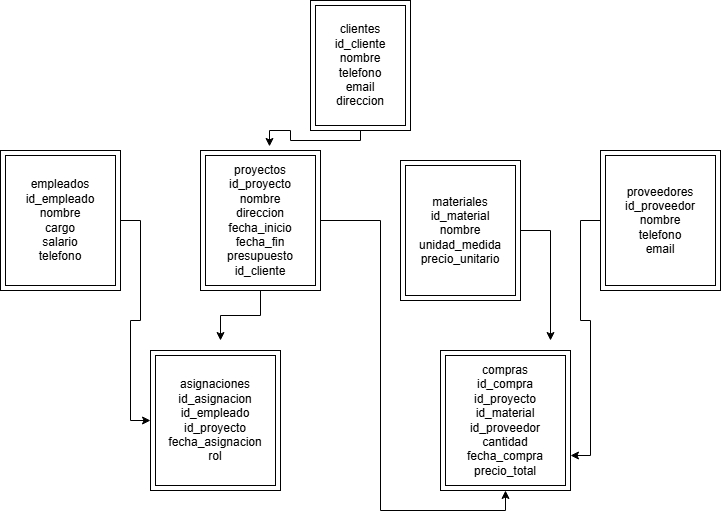

The diagram above was exported from draw.io. Its source (the exported page's mxGraphModel, read from the mxfile embedded in the PNG):
<mxGraphModel dx="860" dy="561" grid="1" gridSize="10" guides="1" tooltips="1" connect="1" arrows="1" fold="1" page="1" pageScale="1" pageWidth="827" pageHeight="1169" math="0" shadow="0">
  <root>
    <mxCell id="0" />
    <mxCell id="1" parent="0" />
    <mxCell id="fuSMFWkpB_5qRcksHAMT-1" parent="1" style="shape=ext;margin=3;double=1;whiteSpace=wrap;html=1;align=center;" value="&lt;div&gt;clientes&lt;/div&gt;&lt;div&gt;id_cliente&lt;/div&gt;&lt;div&gt;nombre&lt;/div&gt;&lt;div&gt;telefono&lt;/div&gt;&lt;div&gt;email&lt;/div&gt;&lt;div&gt;direccion&lt;/div&gt;" vertex="1">
      <mxGeometry height="130" width="100" x="350" y="10" as="geometry" />
    </mxCell>
    <mxCell id="fuSMFWkpB_5qRcksHAMT-10" edge="1" parent="1" source="fuSMFWkpB_5qRcksHAMT-3" style="edgeStyle=orthogonalEdgeStyle;rounded=0;orthogonalLoop=1;jettySize=auto;html=1;entryX=0;entryY=0.5;entryDx=0;entryDy=0;" target="fuSMFWkpB_5qRcksHAMT-6">
      <mxGeometry relative="1" as="geometry" />
    </mxCell>
    <mxCell id="fuSMFWkpB_5qRcksHAMT-3" parent="1" style="shape=ext;margin=3;double=1;whiteSpace=wrap;html=1;align=center;" value="&lt;div&gt;empleados&lt;/div&gt;&lt;div&gt;id_empleado&lt;/div&gt;&lt;div&gt;nombre&lt;/div&gt;&lt;div&gt;cargo&lt;/div&gt;&lt;div&gt;salario&lt;/div&gt;&lt;div&gt;telefono&lt;/div&gt;" vertex="1">
      <mxGeometry height="140" width="120" x="40" y="160" as="geometry" />
    </mxCell>
    <mxCell id="fuSMFWkpB_5qRcksHAMT-15" edge="1" parent="1" source="fuSMFWkpB_5qRcksHAMT-4" style="edgeStyle=orthogonalEdgeStyle;rounded=0;orthogonalLoop=1;jettySize=auto;html=1;entryX=0.5;entryY=1;entryDx=0;entryDy=0;" target="fuSMFWkpB_5qRcksHAMT-7">
      <mxGeometry relative="1" as="geometry" />
    </mxCell>
    <mxCell id="fuSMFWkpB_5qRcksHAMT-4" parent="1" style="shape=ext;margin=3;double=1;whiteSpace=wrap;html=1;align=center;" value="&lt;div&gt;proyectos&lt;/div&gt;&lt;div&gt;id_proyecto&lt;/div&gt;&lt;div&gt;nombre&lt;/div&gt;&lt;div&gt;direccion&lt;/div&gt;&lt;div&gt;fecha_inicio&lt;/div&gt;&lt;div&gt;fecha_fin&lt;/div&gt;&lt;div&gt;presupuesto&lt;/div&gt;&lt;div&gt;id_cliente&lt;/div&gt;" vertex="1">
      <mxGeometry height="140" width="120" x="240" y="160" as="geometry" />
    </mxCell>
    <mxCell id="fuSMFWkpB_5qRcksHAMT-6" parent="1" style="shape=ext;margin=3;double=1;whiteSpace=wrap;html=1;align=center;" value="&lt;div&gt;asignaciones&lt;/div&gt;&lt;div&gt;id_asignacion&lt;/div&gt;&lt;div&gt;id_empleado&lt;/div&gt;&lt;div&gt;id_proyecto&lt;/div&gt;&lt;div&gt;fecha_asignacion&lt;/div&gt;&lt;div&gt;rol&lt;/div&gt;" vertex="1">
      <mxGeometry height="140" width="130" x="190" y="360" as="geometry" />
    </mxCell>
    <mxCell id="fuSMFWkpB_5qRcksHAMT-7" parent="1" style="shape=ext;margin=3;double=1;whiteSpace=wrap;html=1;align=center;" value="&lt;div&gt;compras&lt;/div&gt;&lt;div&gt;id_compra&lt;/div&gt;&lt;div&gt;id_proyecto&lt;/div&gt;&lt;div&gt;id_material&lt;/div&gt;&lt;div&gt;id_proveedor&lt;/div&gt;&lt;div&gt;cantidad&lt;/div&gt;&lt;div&gt;fecha_compra&lt;/div&gt;&lt;div&gt;precio_total&lt;/div&gt;" vertex="1">
      <mxGeometry height="140" width="130" x="480" y="360" as="geometry" />
    </mxCell>
    <mxCell id="fuSMFWkpB_5qRcksHAMT-17" edge="1" parent="1" source="fuSMFWkpB_5qRcksHAMT-8" style="edgeStyle=orthogonalEdgeStyle;rounded=0;orthogonalLoop=1;jettySize=auto;html=1;entryX=1;entryY=0.75;entryDx=0;entryDy=0;" target="fuSMFWkpB_5qRcksHAMT-7">
      <mxGeometry relative="1" as="geometry" />
    </mxCell>
    <mxCell id="fuSMFWkpB_5qRcksHAMT-8" parent="1" style="shape=ext;margin=3;double=1;whiteSpace=wrap;html=1;align=center;" value="&lt;div&gt;proveedores&lt;/div&gt;&lt;div&gt;id_proveedor&lt;/div&gt;&lt;div&gt;nombre&lt;/div&gt;&lt;div&gt;telefono&lt;/div&gt;&lt;div&gt;email&lt;/div&gt;" vertex="1">
      <mxGeometry height="140" width="120" x="640" y="160" as="geometry" />
    </mxCell>
    <mxCell id="fuSMFWkpB_5qRcksHAMT-9" edge="1" parent="1" source="fuSMFWkpB_5qRcksHAMT-1" style="edgeStyle=orthogonalEdgeStyle;rounded=0;orthogonalLoop=1;jettySize=auto;html=1;entryX=0.575;entryY=-0.029;entryDx=0;entryDy=0;entryPerimeter=0;" target="fuSMFWkpB_5qRcksHAMT-4">
      <mxGeometry relative="1" as="geometry">
        <Array as="points">
          <mxPoint x="400" y="150" />
          <mxPoint x="330" y="150" />
          <mxPoint x="330" y="140" />
          <mxPoint x="309" y="140" />
        </Array>
      </mxGeometry>
    </mxCell>
    <mxCell id="fuSMFWkpB_5qRcksHAMT-11" edge="1" parent="1" source="fuSMFWkpB_5qRcksHAMT-4" style="edgeStyle=orthogonalEdgeStyle;rounded=0;orthogonalLoop=1;jettySize=auto;html=1;">
      <mxGeometry relative="1" as="geometry">
        <Array as="points">
          <mxPoint x="300" y="325" />
          <mxPoint x="260" y="325" />
        </Array>
        <mxPoint x="260" y="350" as="targetPoint" />
      </mxGeometry>
    </mxCell>
    <mxCell id="fuSMFWkpB_5qRcksHAMT-16" edge="1" parent="1" source="fuSMFWkpB_5qRcksHAMT-5" style="edgeStyle=orthogonalEdgeStyle;rounded=0;orthogonalLoop=1;jettySize=auto;html=1;">
      <mxGeometry relative="1" as="geometry">
        <mxPoint x="590" y="350" as="targetPoint" />
      </mxGeometry>
    </mxCell>
    <mxCell id="fuSMFWkpB_5qRcksHAMT-5" parent="1" style="shape=ext;margin=3;double=1;whiteSpace=wrap;html=1;align=center;" value="&lt;div&gt;materiales&lt;/div&gt;&lt;div&gt;id_material&lt;/div&gt;&lt;div&gt;nombre&lt;/div&gt;&lt;div&gt;unidad_medida&lt;/div&gt;&lt;div&gt;precio_unitario&lt;/div&gt;" vertex="1">
      <mxGeometry height="140" width="120" x="440" y="170" as="geometry" />
    </mxCell>
  </root>
</mxGraphModel>